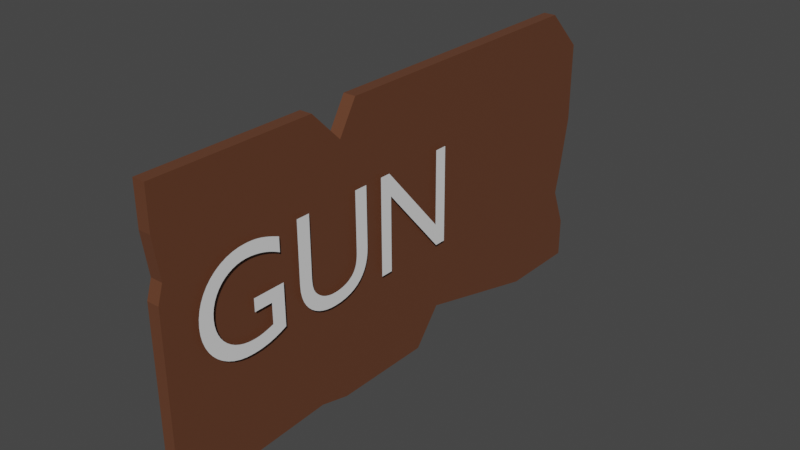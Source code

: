 # Source: sign.blend  (saved by Blender 3.2.14; exported with 4.5.12 LTS)
import bpy
from mathutils import Matrix  # noqa: F401  (used for matrix-valued properties, if any)

bpy.ops.wm.read_factory_settings(use_empty=True)
scene = bpy.context.scene
scene.name = 'Scene'

# ---- collections
col_collection = bpy.data.collections.new('Collection'); scene.collection.children.link(col_collection)

# ---- materials (node trees are filled in below, after node groups)
mat_material = bpy.data.materials.new('Material')
mat_material.alpha_threshold = 0.0
mat_material.use_transparent_shadow = False
mat_material.line_color = (0.0, 0.0, 0.0, 1.0)

# ---- material node trees
mat_material.use_nodes = True; mat_material.node_tree.nodes.clear()
_N = mat_material.node_tree.nodes; _L = mat_material.node_tree.links
n0 = _N.new('ShaderNodeOutputMaterial'); n0.name = 'Material Output'; n0.location = (300, 300)
n1 = _N.new('ShaderNodeBsdfPrincipled'); n1.name = 'Principled BSDF'; n1.location = (10, 300)
n1.distribution = 'GGX'
n1.subsurface_method = 'RANDOM_WALK_SKIN'
n1.inputs[0].default_value = (0.1336, 0.04997, 0.02461, 1.0)
n1.inputs[2].default_value = 0.4
n1.inputs[3].default_value = 1.45
n1.inputs[27].default_value = (0.0, 0.0, 0.0, 1.0)
n1.inputs[28].default_value = 1.0
_L.new(n1.outputs[0], n0.inputs[0])
n0.is_active_output = True

# ---- world
world_world = bpy.data.worlds.new('World'); scene.world = world_world
world_world.use_nodes = True; world_world.node_tree.nodes.clear()
_N = world_world.node_tree.nodes; _L = world_world.node_tree.links
n0 = _N.new('ShaderNodeOutputWorld'); n0.name = 'World Output'; n0.location = (300, 300)
n1 = _N.new('ShaderNodeBackground'); n1.name = 'Background'; n1.location = (10, 300)
n1.inputs[0].default_value = (0.05088, 0.05088, 0.05088, 1.0)
_L.new(n1.outputs[0], n0.inputs[0])
n0.is_active_output = True
world_world.color = (0.05088, 0.05088, 0.05088)
world_world.use_sun_shadow = False
world_world.sun_shadow_jitter_overblur = 0.0

# ---- meshes
me_cube = bpy.data.meshes.new('Cube')
me_cube.from_pydata([(1.0, 0.8541, 1.0), (1.0, 1.0, -1.0), (1.0, -1.0, 1.0), (1.0, -1.0, -1.0), (-1.0, 0.8541, 1.0), (-1.0, 1.0, -1.0), (-1.0, -1.0, 1.0), (-1.0, -1.0, -1.0), (-1.0, -0.4067, -0.9445), (1.0, -0.4067, 1.0), (-1.0, -0.4067, 1.0), (1.0, -0.4067, -0.9445), (-1.0, -0.2922, 0.7776), (1.0, -0.2922, -1.0), (-1.0, -0.2922, -1.0), (1.0, -0.2922, 0.7776), (-1.0, -0.2227, 1.0), (1.0, -0.2227, -1.0), (-1.0, -0.2227, -1.0), (1.0, -0.2227, 1.0), (1.0, 1.0, 0.7143), (1.0, 1.0, 0.4286), (1.0, 1.0, 0.1429), (1.0, 0.9593, -0.2789), (1.0, 0.941, -0.4286), (1.0, 1.0, -0.7143), (-1.0, -1.0, -0.7143), (-1.0, -1.0, -0.4286), (-1.0, -1.0, -0.1429), (-1.0, -1.0, 0.3061), (-1.0, -0.98, 0.4286), (-1.0, -1.0, 0.7143), (1.0, -1.0, 0.7143), (1.0, -0.98, 0.4286), (1.0, -1.0, 0.3061), (1.0, -1.0, -0.1429), (1.0, -1.0, -0.4286), (1.0, -1.0, -0.7143), (-1.0, 1.0, 0.7143), (-1.0, 1.0, 0.4286), (-1.0, 1.0, 0.1429), (-1.0, 0.9593, -0.2789), (-1.0, 0.941, -0.4286), (-1.0, 1.0, -0.7143), (1.0, -0.4067, 0.7222), (1.0, -0.4067, 0.4444), (1.0, -0.4067, 0.1667), (1.0, -0.4067, -0.1111), (1.0, -0.4067, -0.3889), (1.0, -0.4067, -0.6667), (-1.0, -0.4067, 0.7222), (-1.0, -0.4067, 0.4444), (-1.0, -0.4067, 0.1667), (-1.0, -0.4067, -0.1111), (-1.0, -0.4067, -0.3889), (-1.0, -0.4067, -0.6667), (1.0, -0.2922, 0.5236), (1.0, -0.2922, 0.2697), (1.0, -0.2922, 0.01576), (1.0, -0.2922, -0.2382), (1.0, -0.2922, -0.4921), (1.0, -0.2922, -0.7461), (-1.0, -0.2922, 0.5236), (-1.0, -0.2922, 0.2697), (-1.0, -0.2922, 0.01576), (-1.0, -0.2922, -0.2382), (-1.0, -0.2922, -0.4921), (-1.0, -0.2922, -0.7461), (1.0, -0.2227, 0.7143), (1.0, -0.2227, 0.4286), (1.0, -0.2227, 0.1429), (1.0, -0.2227, -0.1429), (1.0, -0.2227, -0.4286), (1.0, -0.2227, -0.7143), (-1.0, -0.2227, 0.7143), (-1.0, -0.2227, 0.4286), (-1.0, -0.2227, 0.1429), (-1.0, -0.2227, -0.1429), (-1.0, -0.2227, -0.4286), (-1.0, -0.2227, -0.7143), (-1.0, 0.08296, 1.0), (-1.0, 0.3886, 1.0), (-1.0, 0.6943, 1.0), (1.0, 0.08296, -1.0), (1.0, 0.1845, -0.7516), (1.0, 0.6943, -1.0), (-1.0, 0.6943, -1.0), (-1.0, 0.1845, -0.7516), (-1.0, 0.08296, -1.0), (1.0, 0.6943, 1.0), (1.0, 0.3886, 1.0), (1.0, 0.08296, 1.0), (1.0, 0.6943, -0.7143), (1.0, 0.3886, -0.7143), (1.0, 0.08296, -0.7143), (1.0, 0.6943, -0.4286), (1.0, 0.3886, -0.4286), (1.0, 0.08296, -0.4286), (1.0, 0.6943, -0.1429), (1.0, 0.3886, -0.1429), (1.0, 0.08296, -0.1429), (1.0, 0.6943, 0.1429), (1.0, 0.3886, 0.1429), (1.0, 0.08296, 0.1429), (1.0, 0.6943, 0.4286), (1.0, 0.3886, 0.4286), (1.0, 0.08296, 0.4286), (1.0, 0.6943, 0.7143), (1.0, 0.3886, 0.7143), (1.0, 0.08296, 0.7143), (-1.0, 0.08296, -0.7143), (-1.0, 0.3886, -0.7143), (-1.0, 0.6943, -0.7143), (-1.0, 0.08296, -0.4286), (-1.0, 0.3886, -0.4286), (-1.0, 0.6943, -0.4286), (-1.0, 0.08296, -0.1429), (-1.0, 0.3886, -0.1429), (-1.0, 0.6943, -0.1429), (-1.0, 0.08296, 0.1429), (-1.0, 0.3886, 0.1429), (-1.0, 0.6943, 0.1429), (-1.0, 0.08296, 0.4286), (-1.0, 0.3886, 0.4286), (-1.0, 0.6943, 0.4286), (-1.0, 0.08296, 0.7143), (-1.0, 0.3886, 0.7143), (-1.0, 0.6943, 0.7143)], [], [(9, 10, 6, 2), (32, 2, 6, 31), (127, 82, 4, 38), (8, 11, 3, 7), (44, 9, 2, 32), (38, 4, 0, 20), (56, 15, 9, 44), (14, 13, 11, 8), (31, 6, 10, 50), (15, 12, 10, 9), (19, 16, 12, 15), (18, 17, 13, 14), (68, 19, 15, 56), (50, 10, 12, 62), (109, 91, 19, 68), (88, 83, 17, 18), (91, 80, 16, 19), (62, 12, 16, 74), (14, 67, 79, 18), (67, 66, 78, 79), (66, 65, 77, 78), (65, 64, 76, 77), (64, 63, 75, 76), (63, 62, 74, 75), (83, 94, 73, 17), (94, 97, 72, 73), (97, 100, 71, 72), (100, 103, 70, 71), (103, 106, 69, 70), (106, 109, 68, 69), (8, 55, 67, 14), (55, 54, 66, 67), (54, 53, 65, 66), (53, 52, 64, 65), (52, 51, 63, 64), (51, 50, 62, 63), (17, 73, 61, 13), (73, 72, 60, 61), (72, 71, 59, 60), (71, 70, 58, 59), (70, 69, 57, 58), (69, 68, 56, 57), (7, 26, 55, 8), (26, 27, 54, 55), (27, 28, 53, 54), (28, 29, 52, 53), (29, 30, 51, 52), (30, 31, 50, 51), (13, 61, 49, 11), (61, 60, 48, 49), (60, 59, 47, 48), (59, 58, 46, 47), (58, 57, 45, 46), (57, 56, 44, 45), (5, 43, 25, 1), (43, 42, 24, 25), (42, 41, 23, 24), (41, 40, 22, 23), (40, 39, 21, 22), (39, 38, 20, 21), (11, 49, 37, 3), (49, 48, 36, 37), (48, 47, 35, 36), (47, 46, 34, 35), (46, 45, 33, 34), (45, 44, 32, 33), (86, 112, 43, 5), (112, 115, 42, 43), (115, 118, 41, 42), (118, 121, 40, 41), (121, 124, 39, 40), (124, 127, 38, 39), (3, 37, 26, 7), (37, 36, 27, 26), (36, 35, 28, 27), (35, 34, 29, 28), (34, 33, 30, 29), (33, 32, 31, 30), (75, 74, 125, 122), (122, 125, 126, 123), (123, 126, 127, 124), (76, 75, 122, 119), (119, 122, 123, 120), (120, 123, 124, 121), (77, 76, 119, 116), (116, 119, 120, 117), (117, 120, 121, 118), (78, 77, 116, 113), (113, 116, 117, 114), (114, 117, 118, 115), (79, 78, 113, 110), (110, 113, 114, 111), (111, 114, 115, 112), (18, 79, 110, 88), (88, 110, 111, 87), (87, 111, 112, 86), (21, 20, 107, 104), (104, 107, 108, 105), (105, 108, 109, 106), (22, 21, 104, 101), (101, 104, 105, 102), (102, 105, 106, 103), (23, 22, 101, 98), (98, 101, 102, 99), (99, 102, 103, 100), (24, 23, 98, 95), (95, 98, 99, 96), (96, 99, 100, 97), (25, 24, 95, 92), (92, 95, 96, 93), (93, 96, 97, 94), (1, 25, 92, 85), (85, 92, 93, 84), (84, 93, 94, 83), (0, 4, 82, 89), (89, 82, 81, 90), (90, 81, 80, 91), (5, 1, 85, 86), (86, 85, 84, 87), (87, 84, 83, 88), (20, 0, 89, 107), (107, 89, 90, 108), (108, 90, 91, 109), (74, 16, 80, 125), (125, 80, 81, 126), (126, 81, 82, 127)])
_uv = me_cube.uv_layers.new(name='UVMap')
_uv.uv.foreach_set('vector', [0.625, 0.6758, 0.875, 0.6758, 0.875, 0.75, 0.625, 0.75, 0.5893, 0.75, 0.625, 0.75, 0.625, 1.0, 0.5893, 1.0, 0.5893, 0.2118, 0.625, 0.2118, 0.625, 0.25, 0.5893, 0.25, 0.125, 0.6758, 0.375, 0.6758, 0.375, 0.75, 0.125, 0.75, 0.5893, 0.6758, 0.625, 0.6758, 0.625, 0.75, 0.5893, 0.75, 0.5893, 0.25, 0.625, 0.25, 0.625, 0.5, 0.5893, 0.5, 0.5893, 0.6615, 0.625, 0.6615, 0.625, 0.6758, 0.5893, 0.6758, 0.125, 0.6615, 0.375, 0.6615, 0.375, 0.6758, 0.125, 0.6758, 0.5893, 0.0, 0.625, 0.0, 0.625, 0.07416, 0.5893, 0.07416, 0.625, 0.6615, 0.875, 0.6615, 0.875, 0.6758, 0.625, 0.6758, 0.625, 0.6528, 0.875, 0.6528, 0.875, 0.6615, 0.625, 0.6615, 0.125, 0.6528, 0.375, 0.6528, 0.375, 0.6615, 0.125, 0.6615, 0.5893, 0.6528, 0.625, 0.6528, 0.625, 0.6615, 0.5893, 0.6615, 0.5893, 0.07416, 0.625, 0.07416, 0.625, 0.08848, 0.5893, 0.08848, 0.5893, 0.6146, 0.625, 0.6146, 0.625, 0.6528, 0.5893, 0.6528, 0.125, 0.6146, 0.375, 0.6146, 0.375, 0.6528, 0.125, 0.6528, 0.625, 0.6146, 0.875, 0.6146, 0.875, 0.6528, 0.625, 0.6528, 0.5893, 0.08848, 0.625, 0.08848, 0.625, 0.09716, 0.5893, 0.09716, 0.375, 0.08848, 0.4107, 0.08848, 0.4107, 0.09716, 0.375, 0.09716, 0.4107, 0.08848, 0.4464, 0.08848, 0.4464, 0.09716, 0.4107, 0.09716, 0.4464, 0.08848, 0.4821, 0.08848, 0.4821, 0.09716, 0.4464, 0.09716, 0.4821, 0.08848, 0.5179, 0.08848, 0.5179, 0.09716, 0.4821, 0.09716, 0.5179, 0.08848, 0.5536, 0.08848, 0.5536, 0.09716, 0.5179, 0.09716, 0.5536, 0.08848, 0.5893, 0.08848, 0.5893, 0.09716, 0.5536, 0.09716, 0.375, 0.6146, 0.4107, 0.6146, 0.4107, 0.6528, 0.375, 0.6528, 0.4107, 0.6146, 0.4464, 0.6146, 0.4464, 0.6528, 0.4107, 0.6528, 0.4464, 0.6146, 0.4821, 0.6146, 0.4821, 0.6528, 0.4464, 0.6528, 0.4821, 0.6146, 0.5179, 0.6146, 0.5179, 0.6528, 0.4821, 0.6528, 0.5179, 0.6146, 0.5536, 0.6146, 0.5536, 0.6528, 0.5179, 0.6528, 0.5536, 0.6146, 0.5893, 0.6146, 0.5893, 0.6528, 0.5536, 0.6528, 0.375, 0.07416, 0.4107, 0.07416, 0.4107, 0.08848, 0.375, 0.08848, 0.4107, 0.07416, 0.4464, 0.07416, 0.4464, 0.08848, 0.4107, 0.08848, 0.4464, 0.07416, 0.4821, 0.07416, 0.4821, 0.08848, 0.4464, 0.08848, 0.4821, 0.07416, 0.5179, 0.07416, 0.5179, 0.08848, 0.4821, 0.08848, 0.5179, 0.07416, 0.5536, 0.07416, 0.5536, 0.08848, 0.5179, 0.08848, 0.5536, 0.07416, 0.5893, 0.07416, 0.5893, 0.08848, 0.5536, 0.08848, 0.375, 0.6528, 0.4107, 0.6528, 0.4107, 0.6615, 0.375, 0.6615, 0.4107, 0.6528, 0.4464, 0.6528, 0.4464, 0.6615, 0.4107, 0.6615, 0.4464, 0.6528, 0.4821, 0.6528, 0.4821, 0.6615, 0.4464, 0.6615, 0.4821, 0.6528, 0.5179, 0.6528, 0.5179, 0.6615, 0.4821, 0.6615, 0.5179, 0.6528, 0.5536, 0.6528, 0.5536, 0.6615, 0.5179, 0.6615, 0.5536, 0.6528, 0.5893, 0.6528, 0.5893, 0.6615, 0.5536, 0.6615, 0.375, 0.0, 0.4107, 0.0, 0.4107, 0.07416, 0.375, 0.07416, 0.4107, 0.0, 0.4464, 0.0, 0.4464, 0.07416, 0.4107, 0.07416, 0.4464, 0.0, 0.4821, 0.0, 0.4821, 0.07416, 0.4464, 0.07416, 0.4821, 0.0, 0.5179, 0.0, 0.5179, 0.07416, 0.4821, 0.07416, 0.5179, 0.0, 0.5536, 0.0, 0.5536, 0.07416, 0.5179, 0.07416, 0.5536, 0.0, 0.5893, 0.0, 0.5893, 0.07416, 0.5536, 0.07416, 0.375, 0.6615, 0.4107, 0.6615, 0.4107, 0.6758, 0.375, 0.6758, 0.4107, 0.6615, 0.4464, 0.6615, 0.4464, 0.6758, 0.4107, 0.6758, 0.4464, 0.6615, 0.4821, 0.6615, 0.4821, 0.6758, 0.4464, 0.6758, 0.4821, 0.6615, 0.5179, 0.6615, 0.5179, 0.6758, 0.4821, 0.6758, 0.5179, 0.6615, 0.5536, 0.6615, 0.5536, 0.6758, 0.5179, 0.6758, 0.5536, 0.6615, 0.5893, 0.6615, 0.5893, 0.6758, 0.5536, 0.6758, 0.375, 0.25, 0.4107, 0.25, 0.4107, 0.5, 0.375, 0.5, 0.4107, 0.25, 0.4464, 0.25, 0.4464, 0.5, 0.4107, 0.5, 0.4464, 0.25, 0.4821, 0.25, 0.4821, 0.5, 0.4464, 0.5, 0.4821, 0.25, 0.5179, 0.25, 0.5179, 0.5, 0.4821, 0.5, 0.5179, 0.25, 0.5536, 0.25, 0.5536, 0.5, 0.5179, 0.5, 0.5536, 0.25, 0.5893, 0.25, 0.5893, 0.5, 0.5536, 0.5, 0.375, 0.6758, 0.4107, 0.6758, 0.4107, 0.75, 0.375, 0.75, 0.4107, 0.6758, 0.4464, 0.6758, 0.4464, 0.75, 0.4107, 0.75, 0.4464, 0.6758, 0.4821, 0.6758, 0.4821, 0.75, 0.4464, 0.75, 0.4821, 0.6758, 0.5179, 0.6758, 0.5179, 0.75, 0.4821, 0.75, 0.5179, 0.6758, 0.5536, 0.6758, 0.5536, 0.75, 0.5179, 0.75, 0.5536, 0.6758, 0.5893, 0.6758, 0.5893, 0.75, 0.5536, 0.75, 0.375, 0.2118, 0.4107, 0.2118, 0.4107, 0.25, 0.375, 0.25, 0.4107, 0.2118, 0.4464, 0.2118, 0.4464, 0.25, 0.4107, 0.25, 0.4464, 0.2118, 0.4821, 0.2118, 0.4821, 0.25, 0.4464, 0.25, 0.4821, 0.2118, 0.5179, 0.2118, 0.5179, 0.25, 0.4821, 0.25, 0.5179, 0.2118, 0.5536, 0.2118, 0.5536, 0.25, 0.5179, 0.25, 0.5536, 0.2118, 0.5893, 0.2118, 0.5893, 0.25, 0.5536, 0.25, 0.375, 0.75, 0.4107, 0.75, 0.4107, 1.0, 0.375, 1.0, 0.4107, 0.75, 0.4464, 0.75, 0.4464, 1.0, 0.4107, 1.0, 0.4464, 0.75, 0.4821, 0.75, 0.4821, 1.0, 0.4464, 1.0, 0.4821, 0.75, 0.5179, 0.75, 0.5179, 1.0, 0.4821, 1.0, 0.5179, 0.75, 0.5536, 0.75, 0.5536, 1.0, 0.5179, 1.0, 0.5536, 0.75, 0.5893, 0.75, 0.5893, 1.0, 0.5536, 1.0, 0.5536, 0.09716, 0.5893, 0.09716, 0.5893, 0.1354, 0.5536, 0.1354, 0.5536, 0.1354, 0.5893, 0.1354, 0.5893, 0.1736, 0.5536, 0.1736, 0.5536, 0.1736, 0.5893, 0.1736, 0.5893, 0.2118, 0.5536, 0.2118, 0.5179, 0.09716, 0.5536, 0.09716, 0.5536, 0.1354, 0.5179, 0.1354, 0.5179, 0.1354, 0.5536, 0.1354, 0.5536, 0.1736, 0.5179, 0.1736, 0.5179, 0.1736, 0.5536, 0.1736, 0.5536, 0.2118, 0.5179, 0.2118, 0.4821, 0.09716, 0.5179, 0.09716, 0.5179, 0.1354, 0.4821, 0.1354, 0.4821, 0.1354, 0.5179, 0.1354, 0.5179, 0.1736, 0.4821, 0.1736, 0.4821, 0.1736, 0.5179, 0.1736, 0.5179, 0.2118, 0.4821, 0.2118, 0.4464, 0.09716, 0.4821, 0.09716, 0.4821, 0.1354, 0.4464, 0.1354, 0.4464, 0.1354, 0.4821, 0.1354, 0.4821, 0.1736, 0.4464, 0.1736, 0.4464, 0.1736, 0.4821, 0.1736, 0.4821, 0.2118, 0.4464, 0.2118, 0.4107, 0.09716, 0.4464, 0.09716, 0.4464, 0.1354, 0.4107, 0.1354, 0.4107, 0.1354, 0.4464, 0.1354, 0.4464, 0.1736, 0.4107, 0.1736, 0.4107, 0.1736, 0.4464, 0.1736, 0.4464, 0.2118, 0.4107, 0.2118, 0.375, 0.09716, 0.4107, 0.09716, 0.4107, 0.1354, 0.375, 0.1354, 0.375, 0.1354, 0.4107, 0.1354, 0.4107, 0.1736, 0.375, 0.1736, 0.375, 0.1736, 0.4107, 0.1736, 0.4107, 0.2118, 0.375, 0.2118, 0.5536, 0.5, 0.5893, 0.5, 0.5893, 0.5382, 0.5536, 0.5382, 0.5536, 0.5382, 0.5893, 0.5382, 0.5893, 0.5764, 0.5536, 0.5764, 0.5536, 0.5764, 0.5893, 0.5764, 0.5893, 0.6146, 0.5536, 0.6146, 0.5179, 0.5, 0.5536, 0.5, 0.5536, 0.5382, 0.5179, 0.5382, 0.5179, 0.5382, 0.5536, 0.5382, 0.5536, 0.5764, 0.5179, 0.5764, 0.5179, 0.5764, 0.5536, 0.5764, 0.5536, 0.6146, 0.5179, 0.6146, 0.4821, 0.5, 0.5179, 0.5, 0.5179, 0.5382, 0.4821, 0.5382, 0.4821, 0.5382, 0.5179, 0.5382, 0.5179, 0.5764, 0.4821, 0.5764, 0.4821, 0.5764, 0.5179, 0.5764, 0.5179, 0.6146, 0.4821, 0.6146, 0.4464, 0.5, 0.4821, 0.5, 0.4821, 0.5382, 0.4464, 0.5382, 0.4464, 0.5382, 0.4821, 0.5382, 0.4821, 0.5764, 0.4464, 0.5764, 0.4464, 0.5764, 0.4821, 0.5764, 0.4821, 0.6146, 0.4464, 0.6146, 0.4107, 0.5, 0.4464, 0.5, 0.4464, 0.5382, 0.4107, 0.5382, 0.4107, 0.5382, 0.4464, 0.5382, 0.4464, 0.5764, 0.4107, 0.5764, 0.4107, 0.5764, 0.4464, 0.5764, 0.4464, 0.6146, 0.4107, 0.6146, 0.375, 0.5, 0.4107, 0.5, 0.4107, 0.5382, 0.375, 0.5382, 0.375, 0.5382, 0.4107, 0.5382, 0.4107, 0.5764, 0.375, 0.5764, 0.375, 0.5764, 0.4107, 0.5764, 0.4107, 0.6146, 0.375, 0.6146, 0.625, 0.5, 0.875, 0.5, 0.875, 0.5382, 0.625, 0.5382, 0.625, 0.5382, 0.875, 0.5382, 0.875, 0.5764, 0.625, 0.5764, 0.625, 0.5764, 0.875, 0.5764, 0.875, 0.6146, 0.625, 0.6146, 0.125, 0.5, 0.375, 0.5, 0.375, 0.5382, 0.125, 0.5382, 0.125, 0.5382, 0.375, 0.5382, 0.375, 0.5764, 0.125, 0.5764, 0.125, 0.5764, 0.375, 0.5764, 0.375, 0.6146, 0.125, 0.6146, 0.5893, 0.5, 0.625, 0.5, 0.625, 0.5382, 0.5893, 0.5382, 0.5893, 0.5382, 0.625, 0.5382, 0.625, 0.5764, 0.5893, 0.5764, 0.5893, 0.5764, 0.625, 0.5764, 0.625, 0.6146, 0.5893, 0.6146, 0.5893, 0.09716, 0.625, 0.09716, 0.625, 0.1354, 0.5893, 0.1354, 0.5893, 0.1354, 0.625, 0.1354, 0.625, 0.1736, 0.5893, 0.1736, 0.5893, 0.1736, 0.625, 0.1736, 0.625, 0.2118, 0.5893, 0.2118])
me_cube.materials.append(mat_material)
me_cube.use_mirror_vertex_groups = False
me_cube.update()

# ---- curves / text
txt_text = bpy.data.curves.new('Text', 'FONT')
txt_text.dimensions = '2D'
txt_text.body = 'GUN '

# ---- objects
ob_cube = bpy.data.objects.new('Cube', me_cube)
ob_text = bpy.data.objects.new('Text', txt_text)

# ---- transforms, parenting, visibility, modifiers, constraints
ob_cube.location = (0.0, 0.0, 0.0)
ob_cube.scale = (-0.04416, 1.932, 1.0)
ob_cube.lock_rotations_4d = False
ob_cube.empty_display_type = 'ARROWS'
ob_cube.lineart.crease_threshold = 0.0
ob_text.location = (0.07714, -1.764, -0.2505)
ob_text.rotation_euler = (1.564, -0.0, 1.573)

# ---- collection membership
col_collection.objects.link(ob_cube)
col_collection.objects.link(ob_text)

# ---- scene / render settings (as saved in the file)
scene.frame_start = 1; scene.frame_end = 250; scene.frame_set(1)
scene.render.engine = 'BLENDER_EEVEE_NEXT'
scene.cycles.sampling_pattern = 'TABULATED_SOBOL'
scene.cycles.use_light_tree = False
scene.view_settings.view_transform = 'Filmic'
bpy.context.view_layer.update()

# ---- added for rendering (the .blend has no active camera and no usable light): camera, sun
cam_auto = bpy.data.cameras.new('AutoCamera')
cam_auto.lens = 50.0
cam_auto.sensor_width = 36.0
cam_auto.clip_end = 1000.0
ob_auto_camera = bpy.data.objects.new('AutoCamera', cam_auto)
scene.collection.objects.link(ob_auto_camera)
ob_auto_camera.location = (4.04356, -4.83252, 3.22168)
ob_auto_camera.rotation_euler = (1.09748, -7.21219e-08, 0.694738)
scene.camera = ob_auto_camera
light_auto_sun = bpy.data.lights.new('AutoSun', 'SUN')
light_auto_sun.energy = 3.0
light_auto_sun.angle = 0.0523599
ob_auto_sun = bpy.data.objects.new('AutoSun', light_auto_sun)
scene.collection.objects.link(ob_auto_sun)
ob_auto_sun.rotation_euler = (0.872665, 0.174533, 0.523599)
bpy.context.view_layer.update()
